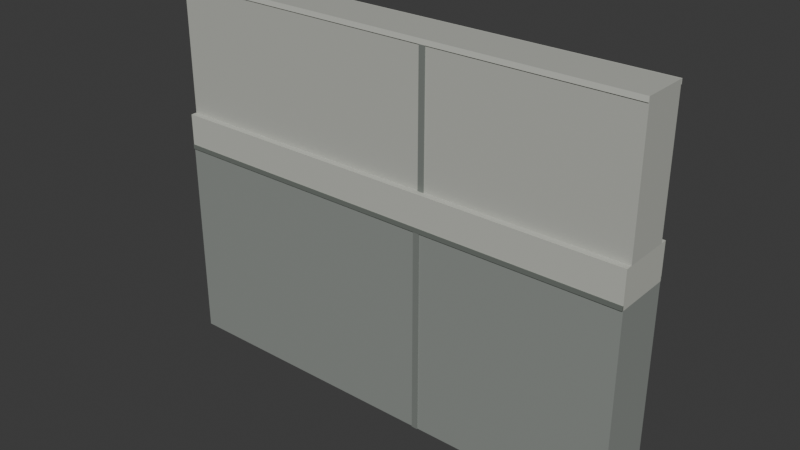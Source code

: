 # Source: member.blend  (saved by Blender 4.3.34; exported with 4.5.12 LTS)
import bpy
from mathutils import Matrix  # noqa: F401  (used for matrix-valued properties, if any)

bpy.ops.wm.read_factory_settings(use_empty=True)
scene = bpy.context.scene
scene.name = 'Scene'

# ---- materials (node trees are filled in below, after node groups)
mat_barrier = bpy.data.materials.new('barrier')
mat_barrier.diffuse_color = (0.7255, 0.7333, 0.702, 1.0)
mat_barrier_top = bpy.data.materials.new('barrier_top')
mat_barrier_top.diffuse_color = (0.8078, 0.8157, 0.7804, 1.0)
mat_joint = bpy.data.materials.new('joint')
mat_joint.diffuse_color = (0.4902, 0.5098, 0.4902, 1.0)
mat_cap = bpy.data.materials.new('cap')
mat_cap.diffuse_color = (0.7569, 0.7647, 0.7294, 1.0)
mat_drip = bpy.data.materials.new('drip')
mat_drip.diffuse_color = (0.4353, 0.4588, 0.4353, 1.0)
mat_girder = bpy.data.materials.new('girder')
mat_girder.diffuse_color = (0.5608, 0.5804, 0.5608, 1.0)

# ---- material node trees
mat_barrier.use_nodes = True; mat_barrier.node_tree.nodes.clear()
_N = mat_barrier.node_tree.nodes; _L = mat_barrier.node_tree.links
n0 = _N.new('ShaderNodeBsdfPrincipled'); n0.name = 'Principled BSDF'; n0.location = (10, 300)
n0.inputs[0].default_value = (0.4851, 0.4969, 0.4508, 1.0)
n0.inputs[2].default_value = 0.56
n1 = _N.new('ShaderNodeOutputMaterial'); n1.name = 'Material Output'; n1.location = (300, 300)
_L.new(n0.outputs[0], n1.inputs[0])
n1.is_active_output = True
mat_barrier_top.use_nodes = True; mat_barrier_top.node_tree.nodes.clear()
_N = mat_barrier_top.node_tree.nodes; _L = mat_barrier_top.node_tree.links
n0 = _N.new('ShaderNodeBsdfPrincipled'); n0.name = 'Principled BSDF'; n0.location = (10, 300)
n0.inputs[0].default_value = (0.6172, 0.6308, 0.5711, 1.0)
n0.inputs[2].default_value = 0.56
n1 = _N.new('ShaderNodeOutputMaterial'); n1.name = 'Material Output'; n1.location = (300, 300)
_L.new(n0.outputs[0], n1.inputs[0])
n1.is_active_output = True
mat_joint.use_nodes = True; mat_joint.node_tree.nodes.clear()
_N = mat_joint.node_tree.nodes; _L = mat_joint.node_tree.links
n0 = _N.new('ShaderNodeBsdfPrincipled'); n0.name = 'Principled BSDF'; n0.location = (10, 300)
n0.inputs[0].default_value = (0.2051, 0.2232, 0.2051, 1.0)
n0.inputs[2].default_value = 0.56
n1 = _N.new('ShaderNodeOutputMaterial'); n1.name = 'Material Output'; n1.location = (300, 300)
_L.new(n0.outputs[0], n1.inputs[0])
n1.is_active_output = True
mat_cap.use_nodes = True; mat_cap.node_tree.nodes.clear()
_N = mat_cap.node_tree.nodes; _L = mat_cap.node_tree.links
n0 = _N.new('ShaderNodeBsdfPrincipled'); n0.name = 'Principled BSDF'; n0.location = (10, 300)
n0.inputs[0].default_value = (0.5333, 0.5457, 0.491, 1.0)
n0.inputs[2].default_value = 0.56
n1 = _N.new('ShaderNodeOutputMaterial'); n1.name = 'Material Output'; n1.location = (300, 300)
_L.new(n0.outputs[0], n1.inputs[0])
n1.is_active_output = True
mat_drip.use_nodes = True; mat_drip.node_tree.nodes.clear()
_N = mat_drip.node_tree.nodes; _L = mat_drip.node_tree.links
n0 = _N.new('ShaderNodeBsdfPrincipled'); n0.name = 'Principled BSDF'; n0.location = (10, 300)
n0.inputs[0].default_value = (0.159, 0.1779, 0.159, 1.0)
n0.inputs[2].default_value = 0.56
n1 = _N.new('ShaderNodeOutputMaterial'); n1.name = 'Material Output'; n1.location = (300, 300)
_L.new(n0.outputs[0], n1.inputs[0])
n1.is_active_output = True
mat_girder.use_nodes = True; mat_girder.node_tree.nodes.clear()
_N = mat_girder.node_tree.nodes; _L = mat_girder.node_tree.links
n0 = _N.new('ShaderNodeBsdfPrincipled'); n0.name = 'Principled BSDF'; n0.location = (10, 300)
n0.inputs[0].default_value = (0.2747, 0.2961, 0.2747, 1.0)
n0.inputs[2].default_value = 0.56
n1 = _N.new('ShaderNodeOutputMaterial'); n1.name = 'Material Output'; n1.location = (300, 300)
_L.new(n0.outputs[0], n1.inputs[0])
n1.is_active_output = True

# ---- world
world_world = bpy.data.worlds.new('World'); scene.world = world_world
world_world.use_nodes = True; world_world.node_tree.nodes.clear()
_N = world_world.node_tree.nodes; _L = world_world.node_tree.links
n0 = _N.new('ShaderNodeOutputWorld'); n0.name = 'World Output'; n0.location = (300, 300)
n1 = _N.new('ShaderNodeBackground'); n1.name = 'Background'; n1.location = (10, 300)
n1.inputs[0].default_value = (0.05088, 0.05088, 0.05088, 1.0)
_L.new(n1.outputs[0], n0.inputs[0])
n0.is_active_output = True
world_world.color = (0.05088, 0.05088, 0.05088)
world_world.sun_shadow_jitter_overblur = 0.0

# ---- meshes
me_barrier = bpy.data.meshes.new('Barrier')
me_barrier.from_pydata([(-2.0, -0.192, 0.0), (-2.0, -0.192, 1.1), (-2.0, 0.192, 0.0), (-2.0, 0.192, 1.1), (2.0, -0.192, 0.0), (2.0, -0.192, 1.1), (2.0, 0.192, 0.0), (2.0, 0.192, 1.1)], [], [(0, 1, 3, 2), (2, 3, 7, 6), (6, 7, 5, 4), (4, 5, 1, 0), (2, 6, 4, 0), (7, 3, 1, 5)])
me_barrier.materials.append(mat_barrier)
me_barrier.update()
me_barriertopedge = bpy.data.meshes.new('BarrierTopEdge')
me_barriertopedge.from_pydata([(-2.0, -0.2, 1.062), (-2.0, -0.2, 1.1), (-2.0, -0.192, 1.062), (-2.0, -0.192, 1.1), (2.0, -0.2, 1.062), (2.0, -0.2, 1.1), (2.0, -0.192, 1.062), (2.0, -0.192, 1.1)], [], [(0, 1, 3, 2), (2, 3, 7, 6), (6, 7, 5, 4), (4, 5, 1, 0), (2, 6, 4, 0), (7, 3, 1, 5)])
me_barriertopedge.materials.append(mat_barrier_top)
me_barriertopedge.update()
me_barrierverticaljoint = bpy.data.meshes.new('BarrierVerticalJoint')
me_barrierverticaljoint.from_pydata([(0.325, -0.2, 0.0), (0.325, -0.2, 1.062), (0.325, -0.192, 0.0), (0.325, -0.192, 1.062), (0.375, -0.2, 0.0), (0.375, -0.2, 1.062), (0.375, -0.192, 0.0), (0.375, -0.192, 1.062)], [], [(0, 1, 3, 2), (2, 3, 7, 6), (6, 7, 5, 4), (4, 5, 1, 0), (2, 6, 4, 0), (7, 3, 1, 5)])
me_barrierverticaljoint.materials.append(mat_joint)
me_barrierverticaljoint.update()
me_barriertopedge_001 = bpy.data.meshes.new('BarrierTopEdge.001')
me_barriertopedge_001.from_pydata([(-2.0, 0.192, 1.062), (-2.0, 0.192, 1.1), (-2.0, 0.2, 1.062), (-2.0, 0.2, 1.1), (2.0, 0.192, 1.062), (2.0, 0.192, 1.1), (2.0, 0.2, 1.062), (2.0, 0.2, 1.1)], [], [(0, 1, 3, 2), (2, 3, 7, 6), (6, 7, 5, 4), (4, 5, 1, 0), (2, 6, 4, 0), (7, 3, 1, 5)])
me_barriertopedge_001.materials.append(mat_barrier_top)
me_barriertopedge_001.update()
me_barrierverticaljoint_001 = bpy.data.meshes.new('BarrierVerticalJoint.001')
me_barrierverticaljoint_001.from_pydata([(0.325, 0.192, 0.0), (0.325, 0.192, 1.062), (0.325, 0.2, 0.0), (0.325, 0.2, 1.062), (0.375, 0.192, 0.0), (0.375, 0.192, 1.062), (0.375, 0.2, 0.0), (0.375, 0.2, 1.062)], [], [(0, 1, 3, 2), (2, 3, 7, 6), (6, 7, 5, 4), (4, 5, 1, 0), (2, 6, 4, 0), (7, 3, 1, 5)])
me_barrierverticaljoint_001.materials.append(mat_joint)
me_barrierverticaljoint_001.update()
me_cap = bpy.data.meshes.new('Cap')
me_cap.from_pydata([(-2.0, -0.245, -0.3), (-2.0, -0.245, 0.0), (-2.0, 0.245, -0.3), (-2.0, 0.245, 0.0), (2.0, -0.245, -0.3), (2.0, -0.245, 0.0), (2.0, 0.245, -0.3), (2.0, 0.245, 0.0)], [], [(0, 1, 3, 2), (2, 3, 7, 6), (6, 7, 5, 4), (4, 5, 1, 0), (2, 6, 4, 0), (7, 3, 1, 5)])
me_cap.materials.append(mat_cap)
me_cap.update()
me_dripprofile = bpy.data.meshes.new('DripProfile')
me_dripprofile.from_pydata([(-2.0, -0.25, -0.3), (-2.0, -0.25, -0.2625), (-2.0, -0.242, -0.3), (-2.0, -0.242, -0.2625), (2.0, -0.25, -0.3), (2.0, -0.25, -0.2625), (2.0, -0.242, -0.3), (2.0, -0.242, -0.2625)], [], [(0, 1, 3, 2), (2, 3, 7, 6), (6, 7, 5, 4), (4, 5, 1, 0), (2, 6, 4, 0), (7, 3, 1, 5)])
me_dripprofile.materials.append(mat_drip)
me_dripprofile.update()
me_dripprofile_001 = bpy.data.meshes.new('DripProfile.001')
me_dripprofile_001.from_pydata([(-2.0, 0.242, -0.3), (-2.0, 0.242, -0.2625), (-2.0, 0.25, -0.3), (-2.0, 0.25, -0.2625), (2.0, 0.242, -0.3), (2.0, 0.242, -0.2625), (2.0, 0.25, -0.3), (2.0, 0.25, -0.2625)], [], [(0, 1, 3, 2), (2, 3, 7, 6), (6, 7, 5, 4), (4, 5, 1, 0), (2, 6, 4, 0), (7, 3, 1, 5)])
me_dripprofile_001.materials.append(mat_drip)
me_dripprofile_001.update()
me_lowermember = bpy.data.meshes.new('LowerMember')
me_lowermember.from_pydata([(-2.0, -0.24, -2.0), (-2.0, -0.24, -0.3), (-2.0, 0.24, -2.0), (-2.0, 0.24, -0.3), (2.0, -0.24, -2.0), (2.0, -0.24, -0.3), (2.0, 0.24, -2.0), (2.0, 0.24, -0.3)], [], [(0, 1, 3, 2), (2, 3, 7, 6), (6, 7, 5, 4), (4, 5, 1, 0), (2, 6, 4, 0), (7, 3, 1, 5)])
me_lowermember.materials.append(mat_girder)
me_lowermember.update()
me_lowerverticaljoint = bpy.data.meshes.new('LowerVerticalJoint')
me_lowerverticaljoint.from_pydata([(0.325, -0.248, -2.0), (0.325, -0.248, -0.3), (0.325, -0.24, -2.0), (0.325, -0.24, -0.3), (0.375, -0.248, -2.0), (0.375, -0.248, -0.3), (0.375, -0.24, -2.0), (0.375, -0.24, -0.3)], [], [(0, 1, 3, 2), (2, 3, 7, 6), (6, 7, 5, 4), (4, 5, 1, 0), (2, 6, 4, 0), (7, 3, 1, 5)])
me_lowerverticaljoint.materials.append(mat_joint)
me_lowerverticaljoint.update()
me_lowerverticaljoint_001 = bpy.data.meshes.new('LowerVerticalJoint.001')
me_lowerverticaljoint_001.from_pydata([(0.325, 0.24, -2.0), (0.325, 0.24, -0.3), (0.325, 0.248, -2.0), (0.325, 0.248, -0.3), (0.375, 0.24, -2.0), (0.375, 0.24, -0.3), (0.375, 0.248, -2.0), (0.375, 0.248, -0.3)], [], [(0, 1, 3, 2), (2, 3, 7, 6), (6, 7, 5, 4), (4, 5, 1, 0), (2, 6, 4, 0), (7, 3, 1, 5)])
me_lowerverticaljoint_001.materials.append(mat_joint)
me_lowerverticaljoint_001.update()

# ---- objects
ob_concretemember = bpy.data.objects.new('ConcreteMember', None)
ob_barrier = bpy.data.objects.new('Barrier', me_barrier)
ob_barriertopedge = bpy.data.objects.new('BarrierTopEdge', me_barriertopedge)
ob_barrierverticaljoint = bpy.data.objects.new('BarrierVerticalJoint', me_barrierverticaljoint)
ob_barriertopedge_001 = bpy.data.objects.new('BarrierTopEdge.001', me_barriertopedge_001)
ob_barrierverticaljoint_001 = bpy.data.objects.new('BarrierVerticalJoint.001', me_barrierverticaljoint_001)
ob_cap = bpy.data.objects.new('Cap', me_cap)
ob_dripprofile = bpy.data.objects.new('DripProfile', me_dripprofile)
ob_dripprofile_001 = bpy.data.objects.new('DripProfile.001', me_dripprofile_001)
ob_lowermember = bpy.data.objects.new('LowerMember', me_lowermember)
ob_lowerverticaljoint = bpy.data.objects.new('LowerVerticalJoint', me_lowerverticaljoint)
ob_lowerverticaljoint_001 = bpy.data.objects.new('LowerVerticalJoint.001', me_lowerverticaljoint_001)

# ---- transforms, parenting, visibility, modifiers, constraints
ob_concretemember.location = (0.0, 0.0, 0.0)
ob_concretemember.empty_display_size = 0.1
ob_barrier.parent = ob_concretemember
ob_barrier.location = (0.0, 0.0, 0.0)
ob_barriertopedge.parent = ob_concretemember
ob_barriertopedge.location = (0.0, 0.0, 0.0)
ob_barrierverticaljoint.parent = ob_concretemember
ob_barrierverticaljoint.location = (0.0, 0.0, 0.0)
ob_barriertopedge_001.parent = ob_concretemember
ob_barriertopedge_001.location = (0.0, 0.0, 0.0)
ob_barrierverticaljoint_001.parent = ob_concretemember
ob_barrierverticaljoint_001.location = (0.0, 0.0, 0.0)
ob_cap.parent = ob_concretemember
ob_cap.location = (0.0, 0.0, 0.0)
ob_dripprofile.parent = ob_concretemember
ob_dripprofile.location = (0.0, 0.0, 0.0)
ob_dripprofile_001.parent = ob_concretemember
ob_dripprofile_001.location = (0.0, 0.0, 0.0)
ob_lowermember.parent = ob_concretemember
ob_lowermember.location = (0.0, 0.0, 0.0)
ob_lowerverticaljoint.parent = ob_concretemember
ob_lowerverticaljoint.location = (0.0, 0.0, 0.0)
ob_lowerverticaljoint_001.parent = ob_concretemember
ob_lowerverticaljoint_001.location = (0.0, 0.0, 0.0)

# ---- collection membership
scene.collection.objects.link(ob_concretemember)
scene.collection.objects.link(ob_barrier)
scene.collection.objects.link(ob_barriertopedge)
scene.collection.objects.link(ob_barrierverticaljoint)
scene.collection.objects.link(ob_barriertopedge_001)
scene.collection.objects.link(ob_barrierverticaljoint_001)
scene.collection.objects.link(ob_cap)
scene.collection.objects.link(ob_dripprofile)
scene.collection.objects.link(ob_dripprofile_001)
scene.collection.objects.link(ob_lowermember)
scene.collection.objects.link(ob_lowerverticaljoint)
scene.collection.objects.link(ob_lowerverticaljoint_001)

# ---- scene / render settings (as saved in the file)
scene.frame_start = 1; scene.frame_end = 250; scene.frame_set(1)
scene.render.engine = 'BLENDER_EEVEE_NEXT'
bpy.context.view_layer.update()

# ---- added for rendering (the .blend has no active camera and no usable light): camera, sun
cam_auto = bpy.data.cameras.new('AutoCamera')
cam_auto.lens = 50.0
cam_auto.sensor_width = 36.0
cam_auto.clip_end = 1000.0
ob_auto_camera = bpy.data.objects.new('AutoCamera', cam_auto)
scene.collection.objects.link(ob_auto_camera)
ob_auto_camera.location = (4.70502, -5.64602, 3.31402)
ob_auto_camera.rotation_euler = (1.09748, -7.21219e-08, 0.694738)
scene.camera = ob_auto_camera
light_auto_sun = bpy.data.lights.new('AutoSun', 'SUN')
light_auto_sun.energy = 3.0
light_auto_sun.angle = 0.0523599
ob_auto_sun = bpy.data.objects.new('AutoSun', light_auto_sun)
scene.collection.objects.link(ob_auto_sun)
ob_auto_sun.rotation_euler = (0.872665, 0.174533, 0.523599)
bpy.context.view_layer.update()

